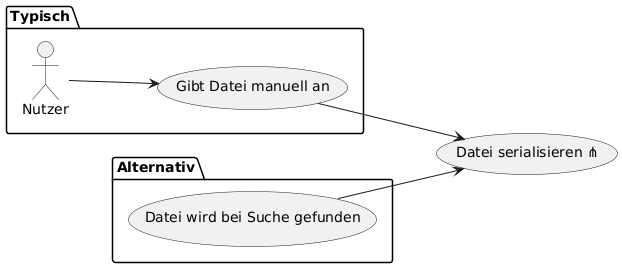

The diagram above was rendered by PlantUML. Its source (embedded in the PNG):
@startuml
left to right direction

"Datei serialisieren ⋔" as (Use)
package Typisch {
    :Nutzer: --> (Gibt Datei manuell an)
    (Gibt Datei manuell an) --> (Use)
}
package Alternativ {
    (Datei wird bei Suche gefunden) --> (Use)
}

@enduml